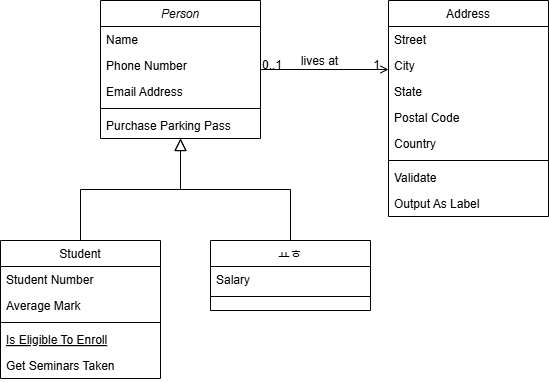

The diagram above was exported from draw.io. Its source (the exported page's mxGraphModel, read from the mxfile embedded in the PNG):
<mxGraphModel dx="1687" dy="878" grid="1" gridSize="10" guides="1" tooltips="1" connect="1" arrows="1" fold="1" page="1" pageScale="1" pageWidth="827" pageHeight="1169" math="0" shadow="0">
  <root>
    <mxCell id="WIyWlLk6GJQsqaUBKTNV-0" />
    <mxCell id="WIyWlLk6GJQsqaUBKTNV-1" parent="WIyWlLk6GJQsqaUBKTNV-0" />
    <mxCell id="zkfFHV4jXpPFQw0GAbJ--0" value="Person" style="swimlane;fontStyle=2;align=center;verticalAlign=top;childLayout=stackLayout;horizontal=1;startSize=26;horizontalStack=0;resizeParent=1;resizeLast=0;collapsible=1;marginBottom=0;rounded=0;shadow=0;strokeWidth=1;" parent="WIyWlLk6GJQsqaUBKTNV-1" vertex="1">
      <mxGeometry x="220" y="120" width="160" height="138" as="geometry">
        <mxRectangle x="230" y="140" width="160" height="26" as="alternateBounds" />
      </mxGeometry>
    </mxCell>
    <mxCell id="zkfFHV4jXpPFQw0GAbJ--1" value="Name" style="text;align=left;verticalAlign=top;spacingLeft=4;spacingRight=4;overflow=hidden;rotatable=0;points=[[0,0.5],[1,0.5]];portConstraint=eastwest;" parent="zkfFHV4jXpPFQw0GAbJ--0" vertex="1">
      <mxGeometry y="26" width="160" height="26" as="geometry" />
    </mxCell>
    <mxCell id="zkfFHV4jXpPFQw0GAbJ--2" value="Phone Number" style="text;align=left;verticalAlign=top;spacingLeft=4;spacingRight=4;overflow=hidden;rotatable=0;points=[[0,0.5],[1,0.5]];portConstraint=eastwest;rounded=0;shadow=0;html=0;" parent="zkfFHV4jXpPFQw0GAbJ--0" vertex="1">
      <mxGeometry y="52" width="160" height="26" as="geometry" />
    </mxCell>
    <mxCell id="zkfFHV4jXpPFQw0GAbJ--3" value="Email Address" style="text;align=left;verticalAlign=top;spacingLeft=4;spacingRight=4;overflow=hidden;rotatable=0;points=[[0,0.5],[1,0.5]];portConstraint=eastwest;rounded=0;shadow=0;html=0;" parent="zkfFHV4jXpPFQw0GAbJ--0" vertex="1">
      <mxGeometry y="78" width="160" height="26" as="geometry" />
    </mxCell>
    <mxCell id="zkfFHV4jXpPFQw0GAbJ--4" value="" style="line;html=1;strokeWidth=1;align=left;verticalAlign=middle;spacingTop=-1;spacingLeft=3;spacingRight=3;rotatable=0;labelPosition=right;points=[];portConstraint=eastwest;" parent="zkfFHV4jXpPFQw0GAbJ--0" vertex="1">
      <mxGeometry y="104" width="160" height="8" as="geometry" />
    </mxCell>
    <mxCell id="zkfFHV4jXpPFQw0GAbJ--5" value="Purchase Parking Pass" style="text;align=left;verticalAlign=top;spacingLeft=4;spacingRight=4;overflow=hidden;rotatable=0;points=[[0,0.5],[1,0.5]];portConstraint=eastwest;" parent="zkfFHV4jXpPFQw0GAbJ--0" vertex="1">
      <mxGeometry y="112" width="160" height="26" as="geometry" />
    </mxCell>
    <mxCell id="zkfFHV4jXpPFQw0GAbJ--6" value="Student" style="swimlane;fontStyle=0;align=center;verticalAlign=top;childLayout=stackLayout;horizontal=1;startSize=26;horizontalStack=0;resizeParent=1;resizeLast=0;collapsible=1;marginBottom=0;rounded=0;shadow=0;strokeWidth=1;" parent="WIyWlLk6GJQsqaUBKTNV-1" vertex="1">
      <mxGeometry x="120" y="360" width="160" height="138" as="geometry">
        <mxRectangle x="130" y="380" width="160" height="26" as="alternateBounds" />
      </mxGeometry>
    </mxCell>
    <mxCell id="zkfFHV4jXpPFQw0GAbJ--7" value="Student Number" style="text;align=left;verticalAlign=top;spacingLeft=4;spacingRight=4;overflow=hidden;rotatable=0;points=[[0,0.5],[1,0.5]];portConstraint=eastwest;" parent="zkfFHV4jXpPFQw0GAbJ--6" vertex="1">
      <mxGeometry y="26" width="160" height="26" as="geometry" />
    </mxCell>
    <mxCell id="zkfFHV4jXpPFQw0GAbJ--8" value="Average Mark" style="text;align=left;verticalAlign=top;spacingLeft=4;spacingRight=4;overflow=hidden;rotatable=0;points=[[0,0.5],[1,0.5]];portConstraint=eastwest;rounded=0;shadow=0;html=0;" parent="zkfFHV4jXpPFQw0GAbJ--6" vertex="1">
      <mxGeometry y="52" width="160" height="26" as="geometry" />
    </mxCell>
    <mxCell id="zkfFHV4jXpPFQw0GAbJ--9" value="" style="line;html=1;strokeWidth=1;align=left;verticalAlign=middle;spacingTop=-1;spacingLeft=3;spacingRight=3;rotatable=0;labelPosition=right;points=[];portConstraint=eastwest;" parent="zkfFHV4jXpPFQw0GAbJ--6" vertex="1">
      <mxGeometry y="78" width="160" height="8" as="geometry" />
    </mxCell>
    <mxCell id="zkfFHV4jXpPFQw0GAbJ--10" value="Is Eligible To Enroll" style="text;align=left;verticalAlign=top;spacingLeft=4;spacingRight=4;overflow=hidden;rotatable=0;points=[[0,0.5],[1,0.5]];portConstraint=eastwest;fontStyle=4" parent="zkfFHV4jXpPFQw0GAbJ--6" vertex="1">
      <mxGeometry y="86" width="160" height="26" as="geometry" />
    </mxCell>
    <mxCell id="zkfFHV4jXpPFQw0GAbJ--11" value="Get Seminars Taken" style="text;align=left;verticalAlign=top;spacingLeft=4;spacingRight=4;overflow=hidden;rotatable=0;points=[[0,0.5],[1,0.5]];portConstraint=eastwest;" parent="zkfFHV4jXpPFQw0GAbJ--6" vertex="1">
      <mxGeometry y="112" width="160" height="26" as="geometry" />
    </mxCell>
    <mxCell id="zkfFHV4jXpPFQw0GAbJ--12" value="" style="endArrow=block;endSize=10;endFill=0;shadow=0;strokeWidth=1;rounded=0;curved=0;edgeStyle=elbowEdgeStyle;elbow=vertical;" parent="WIyWlLk6GJQsqaUBKTNV-1" source="zkfFHV4jXpPFQw0GAbJ--6" target="zkfFHV4jXpPFQw0GAbJ--0" edge="1">
      <mxGeometry width="160" relative="1" as="geometry">
        <mxPoint x="200" y="203" as="sourcePoint" />
        <mxPoint x="200" y="203" as="targetPoint" />
      </mxGeometry>
    </mxCell>
    <mxCell id="zkfFHV4jXpPFQw0GAbJ--13" value="ㅛㅎ" style="swimlane;fontStyle=0;align=center;verticalAlign=top;childLayout=stackLayout;horizontal=1;startSize=26;horizontalStack=0;resizeParent=1;resizeLast=0;collapsible=1;marginBottom=0;rounded=0;shadow=0;strokeWidth=1;" parent="WIyWlLk6GJQsqaUBKTNV-1" vertex="1">
      <mxGeometry x="330" y="360" width="160" height="70" as="geometry">
        <mxRectangle x="340" y="380" width="170" height="26" as="alternateBounds" />
      </mxGeometry>
    </mxCell>
    <mxCell id="zkfFHV4jXpPFQw0GAbJ--14" value="Salary" style="text;align=left;verticalAlign=top;spacingLeft=4;spacingRight=4;overflow=hidden;rotatable=0;points=[[0,0.5],[1,0.5]];portConstraint=eastwest;" parent="zkfFHV4jXpPFQw0GAbJ--13" vertex="1">
      <mxGeometry y="26" width="160" height="26" as="geometry" />
    </mxCell>
    <mxCell id="zkfFHV4jXpPFQw0GAbJ--15" value="" style="line;html=1;strokeWidth=1;align=left;verticalAlign=middle;spacingTop=-1;spacingLeft=3;spacingRight=3;rotatable=0;labelPosition=right;points=[];portConstraint=eastwest;" parent="zkfFHV4jXpPFQw0GAbJ--13" vertex="1">
      <mxGeometry y="52" width="160" height="8" as="geometry" />
    </mxCell>
    <mxCell id="zkfFHV4jXpPFQw0GAbJ--16" value="" style="endArrow=block;endSize=10;endFill=0;shadow=0;strokeWidth=1;rounded=0;curved=0;edgeStyle=elbowEdgeStyle;elbow=vertical;" parent="WIyWlLk6GJQsqaUBKTNV-1" source="zkfFHV4jXpPFQw0GAbJ--13" target="zkfFHV4jXpPFQw0GAbJ--0" edge="1">
      <mxGeometry width="160" relative="1" as="geometry">
        <mxPoint x="210" y="373" as="sourcePoint" />
        <mxPoint x="310" y="271" as="targetPoint" />
      </mxGeometry>
    </mxCell>
    <mxCell id="zkfFHV4jXpPFQw0GAbJ--17" value="Address" style="swimlane;fontStyle=0;align=center;verticalAlign=top;childLayout=stackLayout;horizontal=1;startSize=26;horizontalStack=0;resizeParent=1;resizeLast=0;collapsible=1;marginBottom=0;rounded=0;shadow=0;strokeWidth=1;" parent="WIyWlLk6GJQsqaUBKTNV-1" vertex="1">
      <mxGeometry x="508" y="120" width="160" height="216" as="geometry">
        <mxRectangle x="550" y="140" width="160" height="26" as="alternateBounds" />
      </mxGeometry>
    </mxCell>
    <mxCell id="zkfFHV4jXpPFQw0GAbJ--18" value="Street" style="text;align=left;verticalAlign=top;spacingLeft=4;spacingRight=4;overflow=hidden;rotatable=0;points=[[0,0.5],[1,0.5]];portConstraint=eastwest;" parent="zkfFHV4jXpPFQw0GAbJ--17" vertex="1">
      <mxGeometry y="26" width="160" height="26" as="geometry" />
    </mxCell>
    <mxCell id="zkfFHV4jXpPFQw0GAbJ--19" value="City" style="text;align=left;verticalAlign=top;spacingLeft=4;spacingRight=4;overflow=hidden;rotatable=0;points=[[0,0.5],[1,0.5]];portConstraint=eastwest;rounded=0;shadow=0;html=0;" parent="zkfFHV4jXpPFQw0GAbJ--17" vertex="1">
      <mxGeometry y="52" width="160" height="26" as="geometry" />
    </mxCell>
    <mxCell id="zkfFHV4jXpPFQw0GAbJ--20" value="State" style="text;align=left;verticalAlign=top;spacingLeft=4;spacingRight=4;overflow=hidden;rotatable=0;points=[[0,0.5],[1,0.5]];portConstraint=eastwest;rounded=0;shadow=0;html=0;" parent="zkfFHV4jXpPFQw0GAbJ--17" vertex="1">
      <mxGeometry y="78" width="160" height="26" as="geometry" />
    </mxCell>
    <mxCell id="zkfFHV4jXpPFQw0GAbJ--21" value="Postal Code" style="text;align=left;verticalAlign=top;spacingLeft=4;spacingRight=4;overflow=hidden;rotatable=0;points=[[0,0.5],[1,0.5]];portConstraint=eastwest;rounded=0;shadow=0;html=0;" parent="zkfFHV4jXpPFQw0GAbJ--17" vertex="1">
      <mxGeometry y="104" width="160" height="26" as="geometry" />
    </mxCell>
    <mxCell id="zkfFHV4jXpPFQw0GAbJ--22" value="Country" style="text;align=left;verticalAlign=top;spacingLeft=4;spacingRight=4;overflow=hidden;rotatable=0;points=[[0,0.5],[1,0.5]];portConstraint=eastwest;rounded=0;shadow=0;html=0;" parent="zkfFHV4jXpPFQw0GAbJ--17" vertex="1">
      <mxGeometry y="130" width="160" height="26" as="geometry" />
    </mxCell>
    <mxCell id="zkfFHV4jXpPFQw0GAbJ--23" value="" style="line;html=1;strokeWidth=1;align=left;verticalAlign=middle;spacingTop=-1;spacingLeft=3;spacingRight=3;rotatable=0;labelPosition=right;points=[];portConstraint=eastwest;" parent="zkfFHV4jXpPFQw0GAbJ--17" vertex="1">
      <mxGeometry y="156" width="160" height="8" as="geometry" />
    </mxCell>
    <mxCell id="zkfFHV4jXpPFQw0GAbJ--24" value="Validate" style="text;align=left;verticalAlign=top;spacingLeft=4;spacingRight=4;overflow=hidden;rotatable=0;points=[[0,0.5],[1,0.5]];portConstraint=eastwest;" parent="zkfFHV4jXpPFQw0GAbJ--17" vertex="1">
      <mxGeometry y="164" width="160" height="26" as="geometry" />
    </mxCell>
    <mxCell id="zkfFHV4jXpPFQw0GAbJ--25" value="Output As Label" style="text;align=left;verticalAlign=top;spacingLeft=4;spacingRight=4;overflow=hidden;rotatable=0;points=[[0,0.5],[1,0.5]];portConstraint=eastwest;" parent="zkfFHV4jXpPFQw0GAbJ--17" vertex="1">
      <mxGeometry y="190" width="160" height="26" as="geometry" />
    </mxCell>
    <mxCell id="zkfFHV4jXpPFQw0GAbJ--26" value="" style="endArrow=open;shadow=0;strokeWidth=1;rounded=0;curved=0;endFill=1;edgeStyle=elbowEdgeStyle;elbow=vertical;" parent="WIyWlLk6GJQsqaUBKTNV-1" source="zkfFHV4jXpPFQw0GAbJ--0" target="zkfFHV4jXpPFQw0GAbJ--17" edge="1">
      <mxGeometry x="0.5" y="41" relative="1" as="geometry">
        <mxPoint x="380" y="192" as="sourcePoint" />
        <mxPoint x="540" y="192" as="targetPoint" />
        <mxPoint x="-40" y="32" as="offset" />
      </mxGeometry>
    </mxCell>
    <mxCell id="zkfFHV4jXpPFQw0GAbJ--27" value="0..1" style="resizable=0;align=left;verticalAlign=bottom;labelBackgroundColor=none;fontSize=12;" parent="zkfFHV4jXpPFQw0GAbJ--26" connectable="0" vertex="1">
      <mxGeometry x="-1" relative="1" as="geometry">
        <mxPoint y="4" as="offset" />
      </mxGeometry>
    </mxCell>
    <mxCell id="zkfFHV4jXpPFQw0GAbJ--28" value="1" style="resizable=0;align=right;verticalAlign=bottom;labelBackgroundColor=none;fontSize=12;" parent="zkfFHV4jXpPFQw0GAbJ--26" connectable="0" vertex="1">
      <mxGeometry x="1" relative="1" as="geometry">
        <mxPoint x="-7" y="4" as="offset" />
      </mxGeometry>
    </mxCell>
    <mxCell id="zkfFHV4jXpPFQw0GAbJ--29" value="lives at" style="text;html=1;resizable=0;points=[];;align=center;verticalAlign=middle;labelBackgroundColor=none;rounded=0;shadow=0;strokeWidth=1;fontSize=12;" parent="zkfFHV4jXpPFQw0GAbJ--26" vertex="1" connectable="0">
      <mxGeometry x="0.5" y="49" relative="1" as="geometry">
        <mxPoint x="-38" y="40" as="offset" />
      </mxGeometry>
    </mxCell>
  </root>
</mxGraphModel>